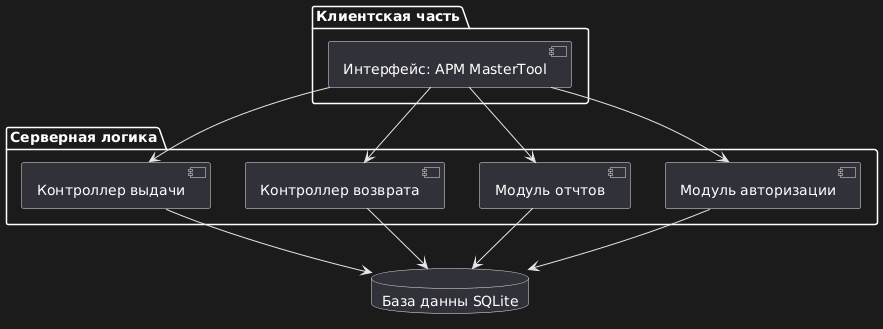

The diagram above was rendered by PlantUML. Its source (embedded in the PNG):
@startuml
package "Клиентская часть" {
  [Интерфейс: АРМ MasterTool] as GUI
}

package "Серверная логика" {
  [Контроллер выдачи] as Выдача
  [Контроллер возврата] as Возврат
  [Модуль отчётов] as Отчёты
  [Модуль авторизации] as Авторизация
}

database "База данных SQLite" as БД

GUI --> Авторизация
GUI --> Выдача
GUI --> Возврат
GUI --> Отчёты

Выдача --> БД
Возврат --> БД
Отчёты --> БД
Авторизация --> БД
@enduml